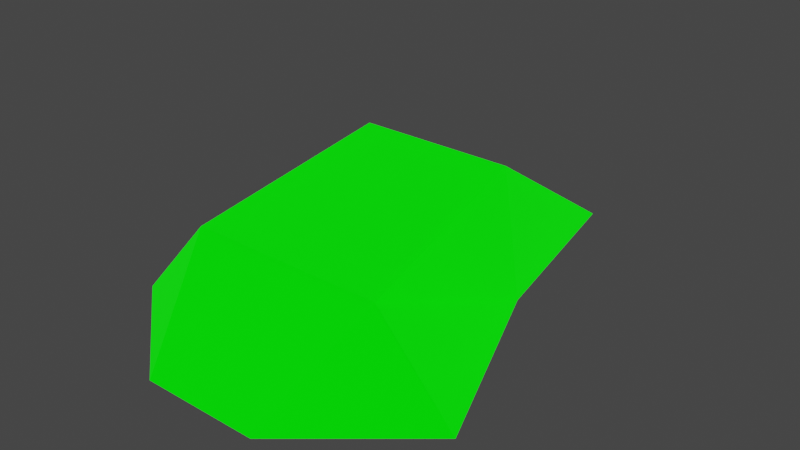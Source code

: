 # Source: cancerMouse.blend  (saved by Blender 3.6.11; exported with 4.5.12 LTS)
import bpy
from mathutils import Matrix  # noqa: F401  (used for matrix-valued properties, if any)

bpy.ops.wm.read_factory_settings(use_empty=True)
scene = bpy.context.scene
scene.name = 'Scene'

# ---- materials (node trees are filled in below, after node groups)
mat_material = bpy.data.materials.new('Material')
mat_material.alpha_threshold = 0.0
mat_material.use_transparent_shadow = False
mat_material.roughness = 0.5
mat_material.line_color = (0.0, 0.0, 0.0, 1.0)

# ---- material node trees
mat_material.use_nodes = True; mat_material.node_tree.nodes.clear()
_N = mat_material.node_tree.nodes; _L = mat_material.node_tree.links
n0 = _N.new('ShaderNodeOutputMaterial'); n0.name = 'Material Output'; n0.location = (300, 300)
n1 = _N.new('ShaderNodeBsdfPrincipled'); n1.name = 'Principled BSDF'; n1.location = (10, 300)
n1.distribution = 'GGX'
n1.subsurface_method = 'RANDOM_WALK_SKIN'
n1.inputs[0].default_value = (0.0, 1.0, 0.0, 1.0)
n1.inputs[3].default_value = 1.45
n1.inputs[27].default_value = (0.0, 1.0, 0.0, 1.0)
n1.inputs[28].default_value = 1.0
_L.new(n1.outputs[0], n0.inputs[0])
n0.is_active_output = True

# ---- world
world_world = bpy.data.worlds.new('World'); scene.world = world_world
world_world.use_nodes = True; world_world.node_tree.nodes.clear()
_N = world_world.node_tree.nodes; _L = world_world.node_tree.links
n0 = _N.new('ShaderNodeOutputWorld'); n0.name = 'World Output'; n0.location = (300, 300)
n1 = _N.new('ShaderNodeBackground'); n1.name = 'Background'; n1.location = (10, 300)
n1.inputs[0].default_value = (0.05088, 0.05088, 0.05088, 1.0)
_L.new(n1.outputs[0], n0.inputs[0])
n0.is_active_output = True
world_world.color = (0.05088, 0.05088, 0.05088)
world_world.use_sun_shadow = False
world_world.sun_shadow_jitter_overblur = 0.0

# ---- meshes
me_cube_001 = bpy.data.meshes.new('Cube.001')
me_cube_001.from_pydata([(-0.225, -0.125, -0.125), (-0.125, -0.125, -0.0125), (-0.125, 0.125, -0.125), (-0.1, 0.125, 0.0375), (0.225, -0.125, -0.125), (0.125, -0.125, -0.0125), (0.125, 0.125, -0.125), (0.1, 0.125, 0.0375), (-0.075, 0.375, -0.125), (0.075, 0.375, -0.125), (-0.075, -0.25, -0.125), (0.075, -0.25, -0.125)], [], [(0, 1, 3, 2), (6, 7, 5, 4), (8, 3, 7, 9), (2, 6, 4, 0), (7, 3, 1, 5), (2, 3, 8), (7, 6, 9), (6, 2, 8, 9), (4, 5, 11), (1, 0, 10), (0, 4, 11, 10), (11, 5, 1, 10)])
_uv = me_cube_001.uv_layers.new(name='UVMap')
_uv.uv.foreach_set('vector', [0.375, 0.0, 0.625, 0.0, 0.625, 0.25, 0.375, 0.25, 0.375, 0.5, 0.625, 0.5, 0.625, 0.75, 0.375, 0.75, 0.375, 0.25, 0.875, 0.5, 0.625, 0.5, 0.375, 0.5, 0.125, 0.5, 0.375, 0.5, 0.375, 0.75, 0.125, 0.75, 0.625, 0.5, 0.875, 0.5, 0.875, 0.75, 0.625, 0.75, 0.375, 0.25, 0.625, 0.25, 0.375, 0.25, 0.625, 0.5, 0.375, 0.5, 0.375, 0.5, 0.375, 0.5, 0.125, 0.5, 0.125, 0.5, 0.375, 0.5, 0.375, 0.75, 0.625, 0.75, 0.375, 0.75, 0.625, 0.0, 0.375, 0.0, 0.375, 0.0, 0.125, 0.75, 0.375, 0.75, 0.375, 0.75, 0.125, 0.75, 0.375, 0.75, 0.625, 0.75, 0.875, 0.75, 0.375, 1.0])
me_cube_001.materials.append(mat_material)
me_cube_001.update()

# ---- objects
ob_cube = bpy.data.objects.new('Cube', me_cube_001)

# ---- transforms, parenting, visibility, modifiers, constraints
ob_cube.location = (0.0, 0.0, 0.0)
ob_cube.scale = (4.0, 4.0, 4.0)

# ---- collection membership
scene.collection.objects.link(ob_cube)

# ---- scene / render settings (as saved in the file)
scene.frame_start = 1; scene.frame_end = 250; scene.frame_set(1)
scene.render.engine = 'BLENDER_EEVEE_NEXT'
scene.cycles.sampling_pattern = 'TABULATED_SOBOL'
scene.view_settings.view_transform = 'Filmic'
bpy.context.view_layer.update()

# ---- added for rendering (the .blend has no active camera): camera
cam_auto = bpy.data.cameras.new('AutoCamera')
cam_auto.lens = 50.0
cam_auto.sensor_width = 36.0
cam_auto.clip_end = 1000.0
ob_auto_camera = bpy.data.objects.new('AutoCamera', cam_auto)
scene.collection.objects.link(ob_auto_camera)
ob_auto_camera.location = (2.91299, -3.24559, 2.15539)
ob_auto_camera.rotation_euler = (1.09748, -7.21219e-08, 0.694738)
scene.camera = ob_auto_camera
bpy.context.view_layer.update()
